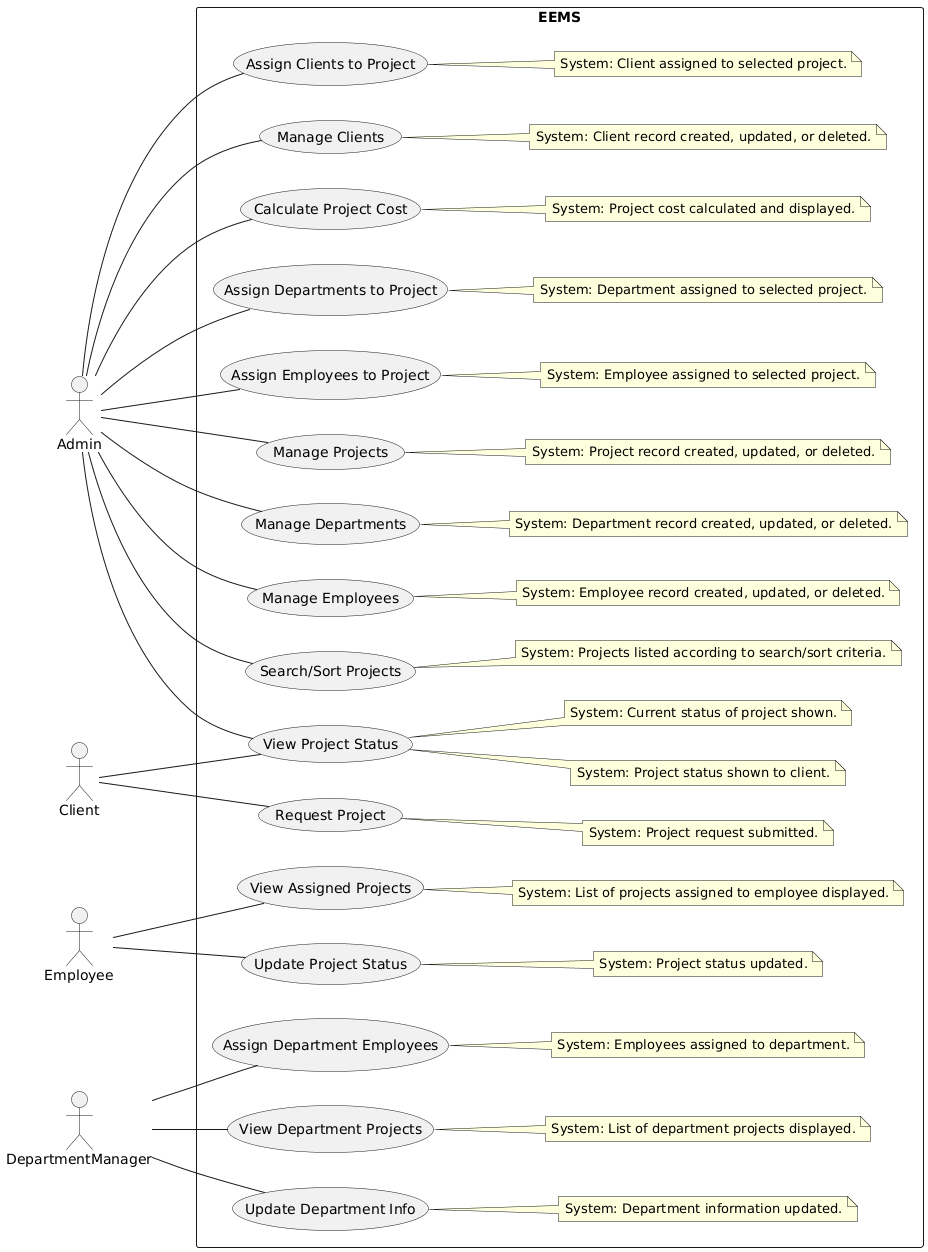

The diagram above was rendered by PlantUML. Its source (embedded in the PNG):
@startuml
left to right direction

actor Admin
actor Employee
actor DepartmentManager
actor Client

rectangle EEMS {
  Admin -- (Manage Employees)
  note right of (Manage Employees)
    System: Employee record created, updated, or deleted.
  end note

  Admin -- (Manage Departments)
  note right of (Manage Departments)
    System: Department record created, updated, or deleted.
  end note

  Admin -- (Manage Projects)
  note right of (Manage Projects)
    System: Project record created, updated, or deleted.
  end note

  Admin -- (Assign Employees to Project)
  note right of (Assign Employees to Project)
    System: Employee assigned to selected project.
  end note

  Admin -- (Assign Departments to Project)
  note right of (Assign Departments to Project)
    System: Department assigned to selected project.
  end note

  Admin -- (Calculate Project Cost)
  note right of (Calculate Project Cost)
    System: Project cost calculated and displayed.
  end note

  Admin -- (View Project Status)
  note right of (View Project Status)
    System: Current status of project shown.
  end note

  Admin -- (Manage Clients)
  note right of (Manage Clients)
    System: Client record created, updated, or deleted.
  end note

  Admin -- (Assign Clients to Project)
  note right of (Assign Clients to Project)
    System: Client assigned to selected project.
  end note

  Admin -- (Search/Sort Projects)
  note right of (Search/Sort Projects)
    System: Projects listed according to search/sort criteria.
  end note

  Employee -- (View Assigned Projects)
  note right of (View Assigned Projects)
    System: List of projects assigned to employee displayed.
  end note

  Employee -- (Update Project Status)
  note right of (Update Project Status)
    System: Project status updated.
  end note

  DepartmentManager -- (View Department Projects)
  note right of (View Department Projects)
    System: List of department projects displayed.
  end note

  DepartmentManager -- (Assign Department Employees)
  note right of (Assign Department Employees)
    System: Employees assigned to department.
  end note

  DepartmentManager -- (Update Department Info)
  note right of (Update Department Info)
    System: Department information updated.
  end note

  Client -- (View Project Status)
  note right of (View Project Status)
    System: Project status shown to client.
  end note

  Client -- (Request Project)
  note right of (Request Project)
    System: Project request submitted.
  end note
}
@enduml